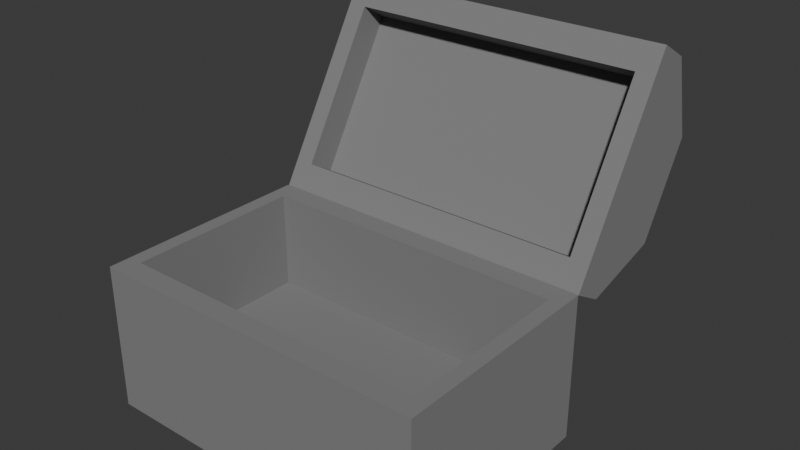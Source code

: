 # Source: AssetBrowser.blend  (saved by Blender 5.1.30; exported with 4.5.12 LTS)
import bpy
from mathutils import Matrix  # noqa: F401  (used for matrix-valued properties, if any)

bpy.ops.wm.read_factory_settings(use_empty=True)
scene = bpy.context.scene
scene.name = 'Scene'

# ---- collections
col_collection = bpy.data.collections.new('Collection'); scene.collection.children.link(col_collection)
col_assets = bpy.data.collections.new('assets'); scene.collection.children.link(col_assets)

# ---- materials (node trees are filled in below, after node groups)
mat_grau = bpy.data.materials.new('grau')

# ---- material node trees
mat_grau.use_nodes = True; mat_grau.node_tree.nodes.clear()
_N = mat_grau.node_tree.nodes; _L = mat_grau.node_tree.links
n0 = _N.new('ShaderNodeBsdfPrincipled'); n0.name = 'Principled BSDF'; n0.location = (-200, 100)
n0.inputs[0].default_value = (0.2199, 0.2199, 0.2199, 1.0)
n0.inputs[2].default_value = 1.0
n1 = _N.new('ShaderNodeOutputMaterial'); n1.name = 'Material Output'; n1.location = (200, 100)
_L.new(n0.outputs[0], n1.inputs[0])
n1.is_active_output = True

# ---- world
world_world = bpy.data.worlds.new('World'); scene.world = world_world
world_world.use_nodes = True; world_world.node_tree.nodes.clear()
_N = world_world.node_tree.nodes; _L = world_world.node_tree.links
n0 = _N.new('ShaderNodeOutputWorld'); n0.name = 'World Output'; n0.location = (200, 100)
n1 = _N.new('ShaderNodeBackground'); n1.name = 'Background'; n1.location = (-200, 100)
n1.inputs[0].default_value = (0.05088, 0.05088, 0.05088, 1.0)
_L.new(n1.outputs[0], n0.inputs[0])
n0.is_active_output = True
world_world.color = (0.05088, 0.05088, 0.05088)
world_world.sun_shadow_jitter_overblur = 0.0

# ---- meshes
me_cube_006 = bpy.data.meshes.new('Cube.006')
me_cube_006.from_pydata([(-0.4643, -0.3, 0.0), (-0.4232, -0.2413, 0.4002), (-0.4643, 0.3, 0.0), (-0.4232, 0.2413, 0.4002), (0.4643, -0.3, 0.0), (0.4232, -0.2413, 0.4002), (0.4643, 0.3, 0.0), (0.4232, 0.2413, 0.4002), (-0.4119, 0.5683, 0.8515), (-0.4119, 0.3406, 0.4633), (0.4119, 0.5683, 0.8515), (0.4119, 0.3406, 0.4633), (-0.4643, -0.3, 0.4002), (-0.4643, 0.3, 0.4002), (0.4643, 0.3, 0.4002), (0.4643, -0.3, 0.4002), (-0.4232, -0.2413, 0.1321), (-0.4232, 0.2413, 0.1321), (0.4232, 0.2413, 0.1321), (0.4232, -0.2413, 0.1321), (-0.4643, 0.6891, 0.8676), (-0.4643, 0.7468, 0.6463), (-0.4643, 0.6069, 0.4077), (-0.4643, 0.3856, 0.35), (0.4643, 0.3856, 0.35), (0.4643, 0.6069, 0.4077), (0.4643, 0.7468, 0.6463), (0.4643, 0.6891, 0.8676), (-0.4643, 0.6062, 0.9162), (-0.4643, 0.3027, 0.3986), (0.4643, 0.3027, 0.3986), (0.4643, 0.6062, 0.9162), (-0.4119, 0.6429, 0.8078), (-0.4119, 0.4152, 0.4196), (0.4119, 0.4152, 0.4196), (0.4119, 0.6429, 0.8078)], [], [(0, 12, 13, 2), (2, 13, 14, 6), (6, 14, 15, 4), (4, 15, 12, 0), (2, 6, 4, 0), (7, 3, 17, 18), (11, 10, 35, 34), (1, 3, 13, 12), (3, 7, 14, 13), (7, 5, 15, 14), (5, 1, 12, 15), (18, 17, 16, 19), (5, 7, 18, 19), (3, 1, 16, 17), (1, 5, 19, 16), (22, 25, 24, 23), (26, 21, 20, 27), (29, 28, 20, 21, 22, 23), (25, 22, 21, 26), (28, 31, 27, 20), (30, 29, 23, 24), (31, 30, 24, 25, 26, 27), (9, 8, 28, 29), (11, 9, 29, 30), (10, 11, 30, 31), (8, 10, 31, 28), (34, 35, 32, 33), (8, 9, 33, 32), (10, 8, 32, 35), (9, 11, 34, 33)])
_uv = me_cube_006.uv_layers.new(name='UVMap')
_uv.uv.foreach_set('vector', [0.375, 0.0, 0.625, 0.0, 0.625, 0.25, 0.375, 0.25, 0.375, 0.25, 0.625, 0.25, 0.625, 0.5, 0.375, 0.5, 0.375, 0.5, 0.625, 0.5, 0.625, 0.75, 0.375, 0.75, 0.375, 0.75, 0.625, 0.75, 0.625, 1.0, 0.375, 1.0, 0.125, 0.5, 0.375, 0.5, 0.375, 0.75, 0.125, 0.75, 0.6361, 0.5245, 0.8639, 0.5245, 0.8639, 0.5245, 0.6361, 0.5245, 0.6391, 0.5312, 0.6391, 0.7188, 0.6391, 0.7188, 0.6391, 0.5312, 0.8639, 0.7255, 0.8639, 0.5245, 0.875, 0.5, 0.875, 0.75, 0.8639, 0.5245, 0.6361, 0.5245, 0.625, 0.5, 0.875, 0.5, 0.6361, 0.5245, 0.6361, 0.7255, 0.625, 0.75, 0.625, 0.5, 0.6361, 0.7255, 0.8639, 0.7255, 0.875, 0.75, 0.625, 0.75, 0.6361, 0.5245, 0.8639, 0.5245, 0.8639, 0.7255, 0.6361, 0.7255, 0.6361, 0.7255, 0.6361, 0.5245, 0.6361, 0.5245, 0.6361, 0.7255, 0.8639, 0.5245, 0.8639, 0.7255, 0.8639, 0.7255, 0.8639, 0.5245, 0.8639, 0.7255, 0.6361, 0.7255, 0.6361, 0.7255, 0.8639, 0.7255, 0.875, 0.5674, 0.625, 0.5674, 0.625, 0.5, 0.875, 0.5, 0.625, 0.6826, 0.875, 0.6826, 0.875, 0.75, 0.625, 0.75, 0.875, 0.5, 0.875, 0.75, 0.875, 0.75, 0.875, 0.6826, 0.875, 0.5674, 0.875, 0.5, 0.625, 0.5674, 0.875, 0.5674, 0.875, 0.6826, 0.625, 0.6826, 0.875, 0.75, 0.625, 0.75, 0.625, 0.75, 0.875, 0.75, 0.625, 0.5, 0.875, 0.5, 0.875, 0.5, 0.625, 0.5, 0.625, 0.75, 0.625, 0.5, 0.625, 0.5, 0.625, 0.5674, 0.625, 0.6826, 0.625, 0.75, 0.8609, 0.5312, 0.8609, 0.7188, 0.875, 0.75, 0.875, 0.5, 0.6391, 0.5312, 0.8609, 0.5312, 0.875, 0.5, 0.625, 0.5, 0.6391, 0.7188, 0.6391, 0.5312, 0.625, 0.5, 0.625, 0.75, 0.8609, 0.7188, 0.6391, 0.7188, 0.625, 0.75, 0.875, 0.75, 0.6391, 0.5312, 0.6391, 0.7188, 0.8609, 0.7188, 0.8609, 0.5312, 0.8609, 0.7188, 0.8609, 0.5312, 0.8609, 0.5312, 0.8609, 0.7188, 0.6391, 0.7188, 0.8609, 0.7188, 0.8609, 0.7188, 0.6391, 0.7188, 0.8609, 0.5312, 0.6391, 0.5312, 0.6391, 0.5312, 0.8609, 0.5312])
me_cube_006.materials.append(mat_grau)
me_cube_006.update()

# ---- objects
ob_truhe = bpy.data.objects.new('truhe', me_cube_006)

# ---- transforms, parenting, visibility, modifiers, constraints
ob_truhe.location = (0.0, 0.0, 0.0)

# ---- collection membership
scene.collection.objects.link(ob_truhe)

# ---- scene / render settings (as saved in the file)
scene.frame_start = 1; scene.frame_end = 250; scene.frame_set(1)
scene.render.engine = 'CYCLES'
scene.render.bake_bias = 0.0
scene.render.bake_samples = 0
scene.cycles.sampling_pattern = 'TABULATED_SOBOL'
scene.cycles.bake_type = 'DIFFUSE'
scene.eevee.use_volume_custom_range = False
bpy.context.view_layer.update()

# ---- added for rendering (the .blend has no active camera and no usable light): camera, sun
cam_auto = bpy.data.cameras.new('AutoCamera')
cam_auto.lens = 50.0
cam_auto.sensor_width = 36.0
cam_auto.clip_end = 1000.0
ob_auto_camera = bpy.data.objects.new('AutoCamera', cam_auto)
scene.collection.objects.link(ob_auto_camera)
ob_auto_camera.location = (1.54757, -1.63367, 1.69615)
ob_auto_camera.rotation_euler = (1.09748, -7.21219e-08, 0.694738)
scene.camera = ob_auto_camera
light_auto_sun = bpy.data.lights.new('AutoSun', 'SUN')
light_auto_sun.energy = 3.0
light_auto_sun.angle = 0.0523599
ob_auto_sun = bpy.data.objects.new('AutoSun', light_auto_sun)
scene.collection.objects.link(ob_auto_sun)
ob_auto_sun.rotation_euler = (0.872665, 0.174533, 0.523599)
bpy.context.view_layer.update()
